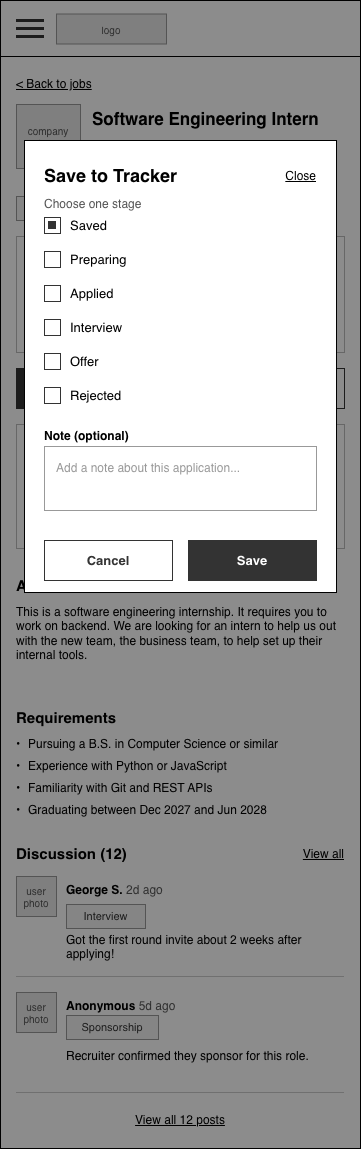

The diagram above was exported from draw.io. Its source (the exported page's mxGraphModel, read from the mxfile embedded in the PNG):
<mxGraphModel dx="1306" dy="675" grid="1" gridSize="8" guides="1" tooltips="1" connect="1" arrows="1" fold="1" page="0" pageScale="1" pageWidth="850" pageHeight="1100" math="0" shadow="0">
  <root>
    <mxCell id="0" />
    <mxCell id="1" parent="0" />
    <mxCell id="TuYzfdDPK_Paalx46LKy-1" parent="1" style="html=1;whiteSpace=wrap;fontFamily=Helvetica;rounded=0;fillColor=#FFFFFF;strokeColor=#000000;glass=0;shadow=0;" value="" vertex="1">
      <mxGeometry height="1148" width="360" x="-496" as="geometry" />
    </mxCell>
    <mxCell id="TuYzfdDPK_Paalx46LKy-2" parent="1" style="html=1;whiteSpace=wrap;fontFamily=Helvetica;rounded=0;fillColor=#E6E6E6;strokeColor=#999999;fontColor=#555555;fontSize=10;glass=0;shadow=0;" value="logo" vertex="1">
      <mxGeometry height="30" width="110" x="-440" y="13.5" as="geometry" />
    </mxCell>
    <mxCell id="TuYzfdDPK_Paalx46LKy-3" parent="1" style="html=1;whiteSpace=wrap;fontFamily=Helvetica;rounded=0;fillColor=#333333;strokeColor=none;glass=0;shadow=0;" value="" vertex="1">
      <mxGeometry height="3" width="28" x="-480" y="19" as="geometry" />
    </mxCell>
    <mxCell id="TuYzfdDPK_Paalx46LKy-4" parent="1" style="html=1;whiteSpace=wrap;fontFamily=Helvetica;rounded=0;fillColor=#333333;strokeColor=none;glass=0;shadow=0;" value="" vertex="1">
      <mxGeometry height="3" width="28" x="-480" y="27" as="geometry" />
    </mxCell>
    <mxCell id="TuYzfdDPK_Paalx46LKy-5" parent="1" style="html=1;whiteSpace=wrap;fontFamily=Helvetica;rounded=0;fillColor=#333333;strokeColor=none;glass=0;shadow=0;" value="" vertex="1">
      <mxGeometry height="3" width="28" x="-480" y="35" as="geometry" />
    </mxCell>
    <mxCell id="TuYzfdDPK_Paalx46LKy-6" parent="1" style="html=1;whiteSpace=wrap;fontFamily=Helvetica;fillColor=#000000;strokeColor=none;glass=0;shadow=0;" value="" vertex="1">
      <mxGeometry height="1" width="360" x="-496" y="56" as="geometry" />
    </mxCell>
    <mxCell id="TuYzfdDPK_Paalx46LKy-7" parent="1" style="html=1;whiteSpace=wrap;fontFamily=Helvetica;text;strokeColor=none;fillColor=none;spacing=0;overflow=visible;fontSize=12;fontStyle=4;fontColor=#000000;align=left;verticalAlign=top;glass=0;shadow=0;" value="&amp;lt; Back to jobs" vertex="1">
      <mxGeometry height="16" width="200" x="-480" y="72" as="geometry" />
    </mxCell>
    <mxCell id="TuYzfdDPK_Paalx46LKy-8" parent="1" style="html=1;whiteSpace=wrap;fontFamily=Helvetica;rounded=0;fillColor=#E6E6E6;strokeColor=#999999;fontColor=#555555;fontSize=10;glass=0;shadow=0;" value="company logo" vertex="1">
      <mxGeometry height="64" width="64" x="-480" y="104" as="geometry" />
    </mxCell>
    <mxCell id="TuYzfdDPK_Paalx46LKy-9" parent="1" style="html=1;whiteSpace=wrap;fontFamily=Helvetica;text;strokeColor=none;fillColor=none;spacing=0;overflow=visible;fontSize=17;fontStyle=1;fontColor=#000000;align=left;verticalAlign=top;glass=0;shadow=0;" value="Software Engineering Intern" vertex="1">
      <mxGeometry height="44" width="252" x="-404" y="104" as="geometry" />
    </mxCell>
    <mxCell id="TuYzfdDPK_Paalx46LKy-10" parent="1" style="html=1;whiteSpace=wrap;fontFamily=Helvetica;text;strokeColor=none;fillColor=none;spacing=0;overflow=visible;fontSize=13;fontStyle=0;fontColor=#000000;align=left;verticalAlign=top;glass=0;shadow=0;" value="Brightspace Labs" vertex="1">
      <mxGeometry height="16" width="252" x="-404" y="150" as="geometry" />
    </mxCell>
    <mxCell id="TuYzfdDPK_Paalx46LKy-11" parent="1" style="html=1;whiteSpace=wrap;fontFamily=Helvetica;text;strokeColor=none;fillColor=none;spacing=0;overflow=visible;fontSize=12;fontStyle=0;fontColor=#555555;align=left;verticalAlign=top;glass=0;shadow=0;" value="New York, NY | Summer 2027" vertex="1">
      <mxGeometry height="16" width="252" x="-404" y="168" as="geometry" />
    </mxCell>
    <mxCell id="TuYzfdDPK_Paalx46LKy-12" parent="1" style="html=1;whiteSpace=wrap;fontFamily=Helvetica;rounded=0;arcSize=0;fontSize=11;fillColor=#F2F2F2;strokeColor=#999999;fontColor=#333333;glass=0;shadow=0;" value="Internship" vertex="1">
      <mxGeometry height="24" width="85" x="-480" y="196" as="geometry" />
    </mxCell>
    <mxCell id="TuYzfdDPK_Paalx46LKy-13" parent="1" style="html=1;whiteSpace=wrap;fontFamily=Helvetica;rounded=0;arcSize=0;fontSize=11;fillColor=#F2F2F2;strokeColor=#999999;fontColor=#333333;glass=0;shadow=0;" value="Sponsors visa" vertex="1">
      <mxGeometry height="24" width="104" x="-387" y="196" as="geometry" />
    </mxCell>
    <mxCell id="TuYzfdDPK_Paalx46LKy-14" parent="1" style="html=1;whiteSpace=wrap;fontFamily=Helvetica;rounded=0;arcSize=0;fontSize=11;fillColor=#F2F2F2;strokeColor=#999999;fontColor=#333333;glass=0;shadow=0;" value="Paid" vertex="1">
      <mxGeometry height="24" width="47" x="-275" y="196" as="geometry" />
    </mxCell>
    <mxCell id="TuYzfdDPK_Paalx46LKy-15" parent="1" style="html=1;whiteSpace=wrap;fontFamily=Helvetica;rounded=0;arcSize=0;absoluteArcSize=0;fillColor=#FFFFFF;strokeColor=#BBBBBB;glass=0;shadow=0;" value="" vertex="1">
      <mxGeometry height="116" width="328" x="-480" y="236" as="geometry" />
    </mxCell>
    <mxCell id="TuYzfdDPK_Paalx46LKy-16" parent="1" style="html=1;whiteSpace=wrap;fontFamily=Helvetica;text;strokeColor=none;fillColor=none;spacing=0;overflow=visible;fontSize=12;fontStyle=0;fontColor=#555555;align=left;verticalAlign=top;glass=0;shadow=0;" value="Deadline" vertex="1">
      <mxGeometry height="16" width="110" x="-468" y="248" as="geometry" />
    </mxCell>
    <mxCell id="TuYzfdDPK_Paalx46LKy-17" parent="1" style="html=1;whiteSpace=wrap;fontFamily=Helvetica;text;strokeColor=none;fillColor=none;spacing=0;overflow=visible;fontSize=12;fontStyle=1;fontColor=#000000;align=left;verticalAlign=top;glass=0;shadow=0;" value="Oct 28, 2026" vertex="1">
      <mxGeometry height="16" width="192" x="-356" y="248" as="geometry" />
    </mxCell>
    <mxCell id="TuYzfdDPK_Paalx46LKy-18" parent="1" style="html=1;whiteSpace=wrap;fontFamily=Helvetica;text;strokeColor=none;fillColor=none;spacing=0;overflow=visible;fontSize=12;fontStyle=0;fontColor=#555555;align=left;verticalAlign=top;glass=0;shadow=0;" value="Posted" vertex="1">
      <mxGeometry height="16" width="110" x="-468" y="272" as="geometry" />
    </mxCell>
    <mxCell id="TuYzfdDPK_Paalx46LKy-19" parent="1" style="html=1;whiteSpace=wrap;fontFamily=Helvetica;text;strokeColor=none;fillColor=none;spacing=0;overflow=visible;fontSize=12;fontStyle=1;fontColor=#000000;align=left;verticalAlign=top;glass=0;shadow=0;" value="Oct 1, 2026" vertex="1">
      <mxGeometry height="16" width="192" x="-356" y="272" as="geometry" />
    </mxCell>
    <mxCell id="TuYzfdDPK_Paalx46LKy-20" parent="1" style="html=1;whiteSpace=wrap;fontFamily=Helvetica;text;strokeColor=none;fillColor=none;spacing=0;overflow=visible;fontSize=12;fontStyle=0;fontColor=#555555;align=left;verticalAlign=top;glass=0;shadow=0;" value="Visa sponsorship" vertex="1">
      <mxGeometry height="16" width="110" x="-468" y="296" as="geometry" />
    </mxCell>
    <mxCell id="TuYzfdDPK_Paalx46LKy-21" parent="1" style="html=1;whiteSpace=wrap;fontFamily=Helvetica;text;strokeColor=none;fillColor=none;spacing=0;overflow=visible;fontSize=12;fontStyle=1;fontColor=#000000;align=left;verticalAlign=top;glass=0;shadow=0;" value="Yes &amp;ndash; H-1B, CPT/OPT accepted" vertex="1">
      <mxGeometry height="16" width="192" x="-356" y="296" as="geometry" />
    </mxCell>
    <mxCell id="TuYzfdDPK_Paalx46LKy-22" parent="1" style="html=1;whiteSpace=wrap;fontFamily=Helvetica;text;strokeColor=none;fillColor=none;spacing=0;overflow=visible;fontSize=12;fontStyle=0;fontColor=#555555;align=left;verticalAlign=top;glass=0;shadow=0;" value="Pay" vertex="1">
      <mxGeometry height="16" width="110" x="-468" y="320" as="geometry" />
    </mxCell>
    <mxCell id="TuYzfdDPK_Paalx46LKy-23" parent="1" style="html=1;whiteSpace=wrap;fontFamily=Helvetica;text;strokeColor=none;fillColor=none;spacing=0;overflow=visible;fontSize=12;fontStyle=1;fontColor=#000000;align=left;verticalAlign=top;glass=0;shadow=0;" value="$40&amp;ndash;45 / hour" vertex="1">
      <mxGeometry height="16" width="192" x="-356" y="320" as="geometry" />
    </mxCell>
    <mxCell id="TuYzfdDPK_Paalx46LKy-24" parent="1" style="html=1;whiteSpace=wrap;fontFamily=Helvetica;rounded=0;arcSize=0;fontSize=13;fontStyle=1;fillColor=#333333;strokeColor=#333333;fontColor=#FFFFFF;glass=0;shadow=0;" value="Save to Tracker" vertex="1">
      <mxGeometry height="40" width="160" x="-480" y="368" as="geometry" />
    </mxCell>
    <mxCell id="TuYzfdDPK_Paalx46LKy-25" parent="1" style="html=1;whiteSpace=wrap;fontFamily=Helvetica;rounded=0;arcSize=0;fontSize=13;fontStyle=1;fillColor=#FFFFFF;strokeColor=#333333;fontColor=#333333;glass=0;shadow=0;" value="Apply on Company Site" vertex="1">
      <mxGeometry height="40" width="160" x="-312" y="368" as="geometry" />
    </mxCell>
    <mxCell id="TuYzfdDPK_Paalx46LKy-26" parent="1" style="html=1;whiteSpace=wrap;fontFamily=Helvetica;rounded=0;arcSize=0;absoluteArcSize=0;fillColor=#FFFFFF;strokeColor=#BBBBBB;glass=0;shadow=0;" value="" vertex="1">
      <mxGeometry height="124" width="328" x="-480" y="424" as="geometry" />
    </mxCell>
    <mxCell id="TuYzfdDPK_Paalx46LKy-27" parent="1" style="html=1;whiteSpace=wrap;fontFamily=Helvetica;text;strokeColor=none;fillColor=none;spacing=0;overflow=visible;fontSize=15;fontStyle=1;fontColor=#000000;align=left;verticalAlign=top;glass=0;shadow=0;" value="AI Match" vertex="1">
      <mxGeometry height="20" width="150" x="-468" y="436" as="geometry" />
    </mxCell>
    <mxCell id="TuYzfdDPK_Paalx46LKy-28" parent="1" style="html=1;whiteSpace=wrap;fontFamily=Helvetica;rounded=0;arcSize=0;fontSize=11;fillColor=#F2F2F2;strokeColor=#999999;fontColor=#333333;glass=0;shadow=0;" value="92% match" vertex="1">
      <mxGeometry height="24" width="79" x="-243" y="434" as="geometry" />
    </mxCell>
    <mxCell id="TuYzfdDPK_Paalx46LKy-29" parent="1" style="html=1;whiteSpace=wrap;fontFamily=Helvetica;text;strokeColor=none;fillColor=none;spacing=0;overflow=visible;fontSize=12;fontStyle=0;fontColor=#333333;align=left;verticalAlign=top;glass=0;shadow=0;" value="Strong fit based on your Python and React experience. Language skills is a plus." vertex="1">
      <mxGeometry height="52" width="304" x="-468" y="464" as="geometry" />
    </mxCell>
    <mxCell id="TuYzfdDPK_Paalx46LKy-30" parent="1" style="html=1;whiteSpace=wrap;fontFamily=Helvetica;text;strokeColor=none;fillColor=none;spacing=0;overflow=visible;fontSize=12;fontStyle=4;fontColor=#000000;align=left;verticalAlign=top;glass=0;shadow=0;" value="See full analysis" vertex="1">
      <mxGeometry height="16" width="200" x="-468" y="522" as="geometry" />
    </mxCell>
    <mxCell id="TuYzfdDPK_Paalx46LKy-31" parent="1" style="html=1;whiteSpace=wrap;fontFamily=Helvetica;text;strokeColor=none;fillColor=none;spacing=0;overflow=visible;fontSize=15;fontStyle=1;fontColor=#000000;align=left;verticalAlign=top;glass=0;shadow=0;" value="About the Role" vertex="1">
      <mxGeometry height="20" width="328" x="-480" y="572" as="geometry" />
    </mxCell>
    <mxCell id="TuYzfdDPK_Paalx46LKy-32" parent="1" style="html=1;whiteSpace=wrap;fontFamily=Helvetica;text;strokeColor=none;fillColor=none;spacing=0;overflow=visible;fontSize=12;fontStyle=0;fontColor=#000000;align=left;verticalAlign=top;glass=0;shadow=0;" value="This is a software engineering internship. It requires you to work on backend. We are looking for an intern to help us out with the new team, the business team, to help set up their internal tools." vertex="1">
      <mxGeometry height="92" width="328" x="-480" y="600" as="geometry" />
    </mxCell>
    <mxCell id="TuYzfdDPK_Paalx46LKy-33" parent="1" style="html=1;whiteSpace=wrap;fontFamily=Helvetica;text;strokeColor=none;fillColor=none;spacing=0;overflow=visible;fontSize=15;fontStyle=1;fontColor=#000000;align=left;verticalAlign=top;glass=0;shadow=0;" value="Requirements" vertex="1">
      <mxGeometry height="20" width="328" x="-480" y="704" as="geometry" />
    </mxCell>
    <mxCell id="TuYzfdDPK_Paalx46LKy-34" parent="1" style="html=1;whiteSpace=wrap;fontFamily=Helvetica;text;strokeColor=none;fillColor=none;spacing=0;overflow=visible;fontSize=12;fontStyle=0;fontColor=#000000;align=left;verticalAlign=top;glass=0;shadow=0;" value="&amp;bull;" vertex="1">
      <mxGeometry height="16" width="10" x="-480" y="732" as="geometry" />
    </mxCell>
    <mxCell id="TuYzfdDPK_Paalx46LKy-35" parent="1" style="html=1;whiteSpace=wrap;fontFamily=Helvetica;text;strokeColor=none;fillColor=none;spacing=0;overflow=visible;fontSize=12;fontStyle=0;fontColor=#000000;align=left;verticalAlign=top;glass=0;shadow=0;" value="Pursuing a B.S. in Computer Science or similar" vertex="1">
      <mxGeometry height="20" width="316" x="-468" y="732" as="geometry" />
    </mxCell>
    <mxCell id="TuYzfdDPK_Paalx46LKy-36" parent="1" style="html=1;whiteSpace=wrap;fontFamily=Helvetica;text;strokeColor=none;fillColor=none;spacing=0;overflow=visible;fontSize=12;fontStyle=0;fontColor=#000000;align=left;verticalAlign=top;glass=0;shadow=0;" value="&amp;bull;" vertex="1">
      <mxGeometry height="16" width="10" x="-480" y="754" as="geometry" />
    </mxCell>
    <mxCell id="TuYzfdDPK_Paalx46LKy-37" parent="1" style="html=1;whiteSpace=wrap;fontFamily=Helvetica;text;strokeColor=none;fillColor=none;spacing=0;overflow=visible;fontSize=12;fontStyle=0;fontColor=#000000;align=left;verticalAlign=top;glass=0;shadow=0;" value="Experience with Python or JavaScript" vertex="1">
      <mxGeometry height="20" width="316" x="-468" y="754" as="geometry" />
    </mxCell>
    <mxCell id="TuYzfdDPK_Paalx46LKy-38" parent="1" style="html=1;whiteSpace=wrap;fontFamily=Helvetica;text;strokeColor=none;fillColor=none;spacing=0;overflow=visible;fontSize=12;fontStyle=0;fontColor=#000000;align=left;verticalAlign=top;glass=0;shadow=0;" value="&amp;bull;" vertex="1">
      <mxGeometry height="16" width="10" x="-480" y="776" as="geometry" />
    </mxCell>
    <mxCell id="TuYzfdDPK_Paalx46LKy-39" parent="1" style="html=1;whiteSpace=wrap;fontFamily=Helvetica;text;strokeColor=none;fillColor=none;spacing=0;overflow=visible;fontSize=12;fontStyle=0;fontColor=#000000;align=left;verticalAlign=top;glass=0;shadow=0;" value="Familiarity with Git and REST APIs" vertex="1">
      <mxGeometry height="20" width="316" x="-468" y="776" as="geometry" />
    </mxCell>
    <mxCell id="TuYzfdDPK_Paalx46LKy-40" parent="1" style="html=1;whiteSpace=wrap;fontFamily=Helvetica;text;strokeColor=none;fillColor=none;spacing=0;overflow=visible;fontSize=12;fontStyle=0;fontColor=#000000;align=left;verticalAlign=top;glass=0;shadow=0;" value="&amp;bull;" vertex="1">
      <mxGeometry height="16" width="10" x="-480" y="798" as="geometry" />
    </mxCell>
    <mxCell id="TuYzfdDPK_Paalx46LKy-41" parent="1" style="html=1;whiteSpace=wrap;fontFamily=Helvetica;text;strokeColor=none;fillColor=none;spacing=0;overflow=visible;fontSize=12;fontStyle=0;fontColor=#000000;align=left;verticalAlign=top;glass=0;shadow=0;" value="Graduating between Dec 2027 and Jun 2028" vertex="1">
      <mxGeometry height="20" width="316" x="-468" y="798" as="geometry" />
    </mxCell>
    <mxCell id="TuYzfdDPK_Paalx46LKy-42" parent="1" style="html=1;whiteSpace=wrap;fontFamily=Helvetica;text;strokeColor=none;fillColor=none;spacing=0;overflow=visible;fontSize=15;fontStyle=1;fontColor=#000000;align=left;verticalAlign=top;glass=0;shadow=0;" value="Discussion (12)" vertex="1">
      <mxGeometry height="20" width="328" x="-480" y="840" as="geometry" />
    </mxCell>
    <mxCell id="TuYzfdDPK_Paalx46LKy-43" parent="1" style="html=1;whiteSpace=wrap;fontFamily=Helvetica;text;strokeColor=none;fillColor=none;spacing=0;overflow=visible;fontSize=12;fontStyle=4;fontColor=#000000;align=right;verticalAlign=top;glass=0;shadow=0;" value="View all" vertex="1">
      <mxGeometry height="18" width="120" x="-272" y="842" as="geometry" />
    </mxCell>
    <mxCell id="TuYzfdDPK_Paalx46LKy-44" parent="1" style="html=1;whiteSpace=wrap;fontFamily=Helvetica;rounded=0;fillColor=#E6E6E6;strokeColor=#999999;fontColor=#555555;fontSize=10;glass=0;shadow=0;" value="user photo" vertex="1">
      <mxGeometry height="40" width="40" x="-480" y="876" as="geometry" />
    </mxCell>
    <mxCell id="TuYzfdDPK_Paalx46LKy-45" parent="1" style="html=1;whiteSpace=wrap;fontFamily=Helvetica;text;strokeColor=none;fillColor=none;spacing=0;overflow=visible;fontSize=12;fontStyle=0;fontColor=#000000;align=left;verticalAlign=top;glass=0;shadow=0;" value="&lt;b&gt;George S.&lt;/b&gt; &lt;font color=&quot;#555555&quot;&gt;2d ago&lt;/font&gt;" vertex="1">
      <mxGeometry height="16" width="200" x="-430" y="878" as="geometry" />
    </mxCell>
    <mxCell id="TuYzfdDPK_Paalx46LKy-46" parent="1" style="html=1;whiteSpace=wrap;fontFamily=Helvetica;rounded=0;arcSize=0;fontSize=11;fillColor=#F2F2F2;strokeColor=#999999;fontColor=#333333;glass=0;shadow=0;" value="Interview" vertex="1">
      <mxGeometry height="24" width="79" x="-430" y="904" as="geometry" />
    </mxCell>
    <mxCell id="TuYzfdDPK_Paalx46LKy-47" parent="1" style="html=1;whiteSpace=wrap;fontFamily=Helvetica;text;strokeColor=none;fillColor=none;spacing=0;overflow=visible;fontSize=12;fontStyle=0;fontColor=#000000;align=left;verticalAlign=top;glass=0;shadow=0;" value="Got the first round invite about 2 weeks after applying!" vertex="1">
      <mxGeometry height="36" width="278" x="-430" y="928" as="geometry" />
    </mxCell>
    <mxCell id="TuYzfdDPK_Paalx46LKy-48" parent="1" style="html=1;whiteSpace=wrap;fontFamily=Helvetica;rounded=0;fillColor=#CCCCCC;strokeColor=none;glass=0;shadow=0;" value="" vertex="1">
      <mxGeometry height="1" width="328" x="-480" y="976" as="geometry" />
    </mxCell>
    <mxCell id="TuYzfdDPK_Paalx46LKy-49" parent="1" style="html=1;whiteSpace=wrap;fontFamily=Helvetica;rounded=0;fillColor=#E6E6E6;strokeColor=#999999;fontColor=#555555;fontSize=10;glass=0;shadow=0;" value="user photo" vertex="1">
      <mxGeometry height="40" width="40" x="-480" y="992" as="geometry" />
    </mxCell>
    <mxCell id="TuYzfdDPK_Paalx46LKy-50" parent="1" style="html=1;whiteSpace=wrap;fontFamily=Helvetica;text;strokeColor=none;fillColor=none;spacing=0;overflow=visible;fontSize=12;fontStyle=0;fontColor=#000000;align=left;verticalAlign=top;glass=0;shadow=0;" value="&lt;b&gt;Anonymous&lt;/b&gt; &lt;font color=&quot;#555555&quot;&gt;5d ago&lt;/font&gt;" vertex="1">
      <mxGeometry height="16" width="200" x="-430" y="994" as="geometry" />
    </mxCell>
    <mxCell id="TuYzfdDPK_Paalx46LKy-51" parent="1" style="html=1;whiteSpace=wrap;fontFamily=Helvetica;rounded=0;arcSize=0;fontSize=11;fillColor=#F2F2F2;strokeColor=#999999;fontColor=#333333;glass=0;shadow=0;" value="Sponsorship" vertex="1">
      <mxGeometry height="24" width="92" x="-430" y="1015" as="geometry" />
    </mxCell>
    <mxCell id="TuYzfdDPK_Paalx46LKy-52" parent="1" style="html=1;whiteSpace=wrap;fontFamily=Helvetica;text;strokeColor=none;fillColor=none;spacing=0;overflow=visible;fontSize=12;fontStyle=0;fontColor=#000000;align=left;verticalAlign=top;glass=0;shadow=0;" value="Recruiter confirmed they sponsor for this role." vertex="1">
      <mxGeometry height="36" width="278" x="-430" y="1044" as="geometry" />
    </mxCell>
    <mxCell id="TuYzfdDPK_Paalx46LKy-53" parent="1" style="html=1;whiteSpace=wrap;fontFamily=Helvetica;rounded=0;fillColor=#CCCCCC;strokeColor=none;glass=0;shadow=0;" value="" vertex="1">
      <mxGeometry height="1" width="328" x="-480" y="1092" as="geometry" />
    </mxCell>
    <mxCell id="TuYzfdDPK_Paalx46LKy-54" parent="1" style="html=1;whiteSpace=wrap;fontFamily=Helvetica;text;strokeColor=none;fillColor=none;spacing=0;overflow=visible;fontSize=12;fontStyle=4;fontColor=#000000;align=center;verticalAlign=top;glass=0;shadow=0;" value="View all 12 posts" vertex="1">
      <mxGeometry height="18" width="328" x="-480" y="1108" as="geometry" />
    </mxCell>
    <mxCell id="wf11-56" parent="1" style="html=1;whiteSpace=wrap;fontFamily=Helvetica;rounded=0;fillColor=#000000;strokeColor=none;opacity=45;glass=0;shadow=0;" value="" vertex="1">
      <mxGeometry height="1148" width="360" x="-496" as="geometry" />
    </mxCell>
    <mxCell id="TuYzfdDPK_Paalx46LKy-55" connectable="0" parent="1" style="group;rounded=0;glass=0;shadow=0;" value="" vertex="1">
      <mxGeometry height="452" width="312" x="-472" y="140" as="geometry" />
    </mxCell>
    <mxCell id="wf11-57" parent="TuYzfdDPK_Paalx46LKy-55" style="html=1;whiteSpace=wrap;fontFamily=Helvetica;rounded=0;arcSize=0;fillColor=#FFFFFF;strokeColor=#000000;glass=0;shadow=0;" value="" vertex="1">
      <mxGeometry height="452" width="312" as="geometry" />
    </mxCell>
    <mxCell id="wf11-58" parent="TuYzfdDPK_Paalx46LKy-55" style="html=1;whiteSpace=wrap;fontFamily=Helvetica;text;strokeColor=none;fillColor=none;spacing=0;overflow=visible;fontSize=18;fontStyle=1;fontColor=#000000;align=left;verticalAlign=top;glass=0;shadow=0;" value="Save to Tracker" vertex="1">
      <mxGeometry height="24" width="212" x="20" y="20" as="geometry" />
    </mxCell>
    <mxCell id="wf11-59" parent="TuYzfdDPK_Paalx46LKy-55" style="html=1;whiteSpace=wrap;fontFamily=Helvetica;text;strokeColor=none;fillColor=none;spacing=0;overflow=visible;fontSize=12;fontStyle=4;fontColor=#000000;align=right;verticalAlign=top;glass=0;shadow=0;" value="Close" vertex="1">
      <mxGeometry height="18" width="60" x="232" y="24" as="geometry" />
    </mxCell>
    <mxCell id="wf11-60" parent="TuYzfdDPK_Paalx46LKy-55" style="html=1;whiteSpace=wrap;fontFamily=Helvetica;text;strokeColor=none;fillColor=none;spacing=0;overflow=visible;fontSize=12;fontStyle=0;fontColor=#555555;align=left;verticalAlign=top;glass=0;shadow=0;" value="Choose one stage" vertex="1">
      <mxGeometry height="16" width="272" x="20" y="52" as="geometry" />
    </mxCell>
    <mxCell id="wf11-61" parent="TuYzfdDPK_Paalx46LKy-55" style="html=1;whiteSpace=wrap;fontFamily=Helvetica;shape=rectangle;rounded=0;strokeColor=#333333;fillColor=#FFFFFF;glass=0;shadow=0;" value="" vertex="1">
      <mxGeometry height="16" width="16" x="20" y="77" as="geometry" />
    </mxCell>
    <mxCell id="wf11-63" parent="TuYzfdDPK_Paalx46LKy-55" style="html=1;whiteSpace=wrap;fontFamily=Helvetica;text;strokeColor=none;fillColor=none;spacing=0;overflow=visible;fontSize=13;fontStyle=0;fontColor=#000000;align=left;verticalAlign=middle;glass=0;shadow=0;" value="Saved" vertex="1">
      <mxGeometry height="18" width="220" x="46" y="76" as="geometry" />
    </mxCell>
    <mxCell id="wf11-64" parent="TuYzfdDPK_Paalx46LKy-55" style="html=1;whiteSpace=wrap;fontFamily=Helvetica;shape=rectangle;rounded=0;strokeColor=#333333;fillColor=#FFFFFF;glass=0;shadow=0;" value="" vertex="1">
      <mxGeometry height="16" width="16" x="20" y="111" as="geometry" />
    </mxCell>
    <mxCell id="wf11-65" parent="TuYzfdDPK_Paalx46LKy-55" style="html=1;whiteSpace=wrap;fontFamily=Helvetica;text;strokeColor=none;fillColor=none;spacing=0;overflow=visible;fontSize=13;fontStyle=0;fontColor=#000000;align=left;verticalAlign=middle;glass=0;shadow=0;" value="Preparing" vertex="1">
      <mxGeometry height="18" width="220" x="46" y="110" as="geometry" />
    </mxCell>
    <mxCell id="wf11-66" parent="TuYzfdDPK_Paalx46LKy-55" style="html=1;whiteSpace=wrap;fontFamily=Helvetica;shape=rectangle;rounded=0;strokeColor=#333333;fillColor=#FFFFFF;glass=0;shadow=0;" value="" vertex="1">
      <mxGeometry height="16" width="16" x="20" y="145" as="geometry" />
    </mxCell>
    <mxCell id="wf11-67" parent="TuYzfdDPK_Paalx46LKy-55" style="html=1;whiteSpace=wrap;fontFamily=Helvetica;text;strokeColor=none;fillColor=none;spacing=0;overflow=visible;fontSize=13;fontStyle=0;fontColor=#000000;align=left;verticalAlign=middle;glass=0;shadow=0;" value="Applied" vertex="1">
      <mxGeometry height="18" width="220" x="46" y="144" as="geometry" />
    </mxCell>
    <mxCell id="wf11-68" parent="TuYzfdDPK_Paalx46LKy-55" style="html=1;whiteSpace=wrap;fontFamily=Helvetica;shape=rectangle;rounded=0;strokeColor=#333333;fillColor=#FFFFFF;glass=0;shadow=0;" value="" vertex="1">
      <mxGeometry height="16" width="16" x="20" y="179" as="geometry" />
    </mxCell>
    <mxCell id="wf11-69" parent="TuYzfdDPK_Paalx46LKy-55" style="html=1;whiteSpace=wrap;fontFamily=Helvetica;text;strokeColor=none;fillColor=none;spacing=0;overflow=visible;fontSize=13;fontStyle=0;fontColor=#000000;align=left;verticalAlign=middle;glass=0;shadow=0;" value="Interview" vertex="1">
      <mxGeometry height="18" width="220" x="46" y="178" as="geometry" />
    </mxCell>
    <mxCell id="wf11-70" parent="TuYzfdDPK_Paalx46LKy-55" style="html=1;whiteSpace=wrap;fontFamily=Helvetica;shape=rectangle;rounded=0;strokeColor=#333333;fillColor=#FFFFFF;glass=0;shadow=0;" value="" vertex="1">
      <mxGeometry height="16" width="16" x="20" y="213" as="geometry" />
    </mxCell>
    <mxCell id="wf11-71" parent="TuYzfdDPK_Paalx46LKy-55" style="html=1;whiteSpace=wrap;fontFamily=Helvetica;text;strokeColor=none;fillColor=none;spacing=0;overflow=visible;fontSize=13;fontStyle=0;fontColor=#000000;align=left;verticalAlign=middle;glass=0;shadow=0;" value="Offer" vertex="1">
      <mxGeometry height="18" width="220" x="46" y="212" as="geometry" />
    </mxCell>
    <mxCell id="wf11-72" parent="TuYzfdDPK_Paalx46LKy-55" style="html=1;whiteSpace=wrap;fontFamily=Helvetica;shape=rectangle;rounded=0;strokeColor=#333333;fillColor=#FFFFFF;glass=0;shadow=0;" value="" vertex="1">
      <mxGeometry height="16" width="16" x="20" y="247" as="geometry" />
    </mxCell>
    <mxCell id="wf11-73" parent="TuYzfdDPK_Paalx46LKy-55" style="html=1;whiteSpace=wrap;fontFamily=Helvetica;text;strokeColor=none;fillColor=none;spacing=0;overflow=visible;fontSize=13;fontStyle=0;fontColor=#000000;align=left;verticalAlign=middle;glass=0;shadow=0;" value="Rejected" vertex="1">
      <mxGeometry height="18" width="220" x="46" y="246" as="geometry" />
    </mxCell>
    <mxCell id="wf11-74" parent="TuYzfdDPK_Paalx46LKy-55" style="html=1;whiteSpace=wrap;fontFamily=Helvetica;text;strokeColor=none;fillColor=none;spacing=0;overflow=visible;fontSize=12;fontStyle=1;fontColor=#000000;align=left;verticalAlign=top;glass=0;shadow=0;" value="Note (optional)" vertex="1">
      <mxGeometry height="16" width="272" x="20" y="284" as="geometry" />
    </mxCell>
    <mxCell id="wf11-75" parent="TuYzfdDPK_Paalx46LKy-55" style="html=1;whiteSpace=wrap;fontFamily=Helvetica;rounded=0;fillColor=#FFFFFF;strokeColor=#999999;align=left;verticalAlign=top;spacingLeft=10;spacingTop=8;spacingRight=10;fontSize=12;fontColor=#999999;glass=0;shadow=0;" value="Add a note about this application..." vertex="1">
      <mxGeometry height="64" width="272" x="20" y="306" as="geometry" />
    </mxCell>
    <mxCell id="wf11-76" parent="TuYzfdDPK_Paalx46LKy-55" style="html=1;whiteSpace=wrap;fontFamily=Helvetica;rounded=0;arcSize=0;fontSize=13;fontStyle=1;fillColor=#FFFFFF;strokeColor=#333333;fontColor=#333333;glass=0;shadow=0;" value="Cancel" vertex="1">
      <mxGeometry height="40" width="128" x="20" y="400" as="geometry" />
    </mxCell>
    <mxCell id="wf11-77" parent="TuYzfdDPK_Paalx46LKy-55" style="html=1;whiteSpace=wrap;fontFamily=Helvetica;rounded=0;arcSize=0;fontSize=13;fontStyle=1;fillColor=#333333;strokeColor=#333333;fontColor=#FFFFFF;glass=0;shadow=0;" value="Save" vertex="1">
      <mxGeometry height="40" width="128" x="164" y="400" as="geometry" />
    </mxCell>
    <mxCell id="wf11-saved-default" parent="TuYzfdDPK_Paalx46LKy-55" style="html=1;whiteSpace=wrap;fontFamily=Helvetica;shape=rectangle;rounded=0;strokeColor=none;fillColor=#333333;" value="" vertex="1">
      <mxGeometry height="8" width="8" x="24" y="81" as="geometry" />
    </mxCell>
  </root>
</mxGraphModel>